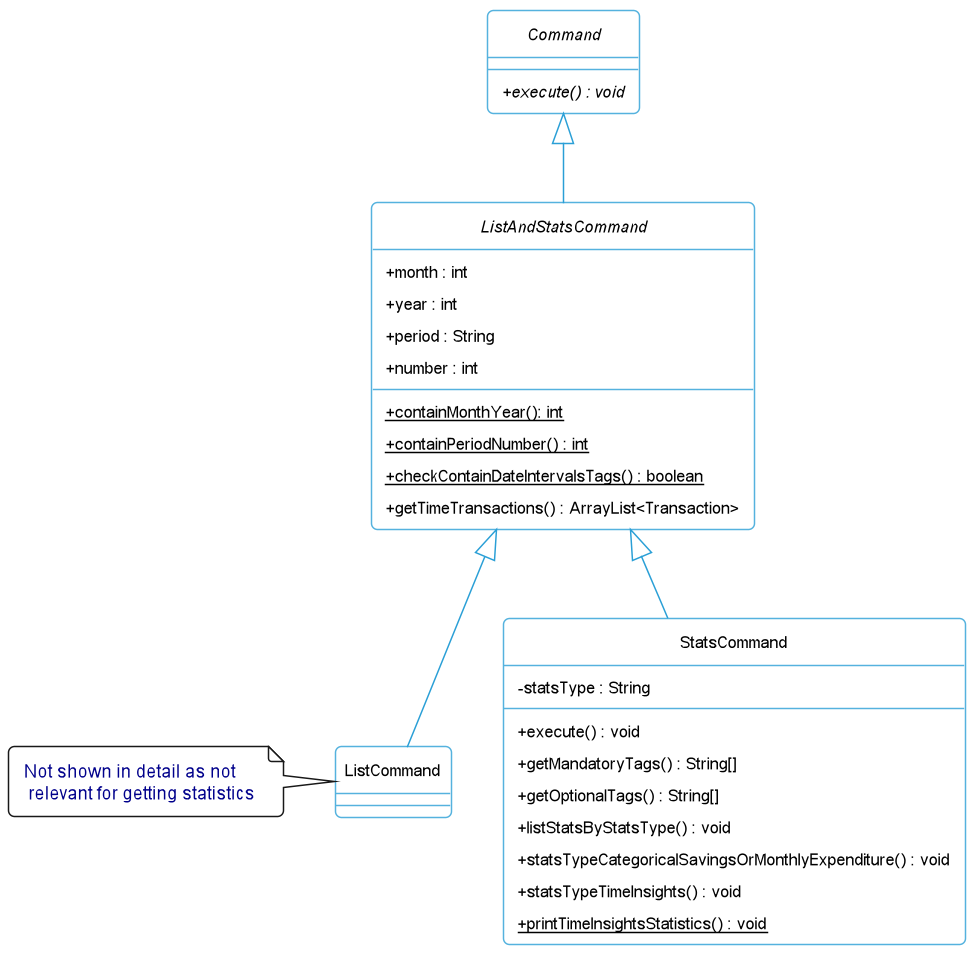

The diagram above was rendered by PlantUML. Its source (embedded in the PNG):
@startuml
!include Style.puml
abstract class "Command"{
    + execute() : void {abstract}
}

abstract class "ListAndStatsCommand"{
    + month : int
    + year : int
    + period : String
    + number : int
    + containMonthYear(): int {static}
    + containPeriodNumber() : int {static}
    + checkContainDateIntervalsTags() : boolean {static}
    + getTimeTransactions() : ArrayList<Transaction>
}

class StatsCommand {
    - statsType : String
    + execute() : void
    + getMandatoryTags() : String[]
    + getOptionalTags() : String[]
    + listStatsByStatsType() : void
    + statsTypeCategoricalSavingsOrMonthlyExpenditure() : void
    + statsTypeTimeInsights() : void
    + printTimeInsightsStatistics() : void {static}
}

class ListCommand {
}

note left: Not shown in detail as not\n relevant for getting statistics

ListAndStatsCommand -up-|> "Command"
StatsCommand -up-|> "ListAndStatsCommand"
ListCommand -up-|> "ListAndStatsCommand"





@enduml